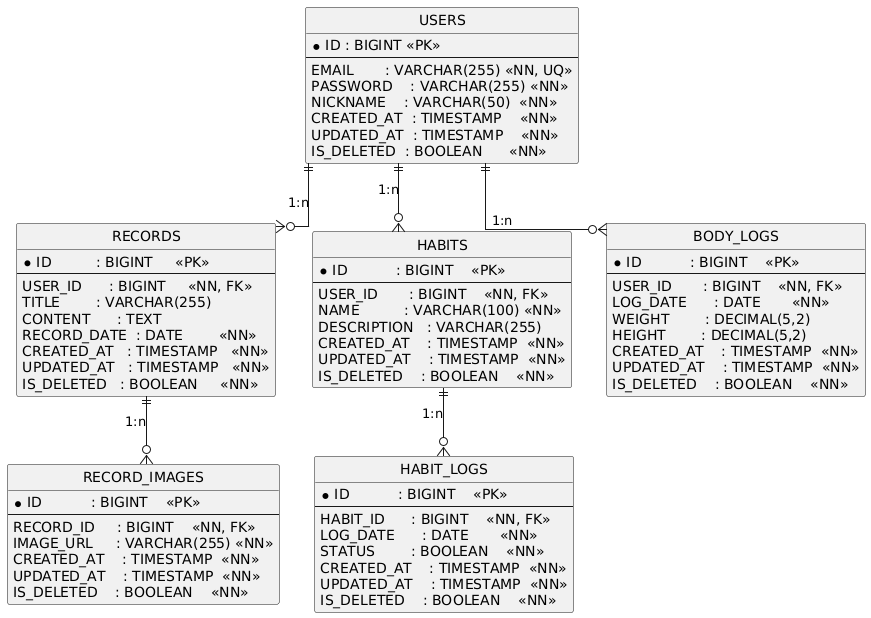

The diagram above was rendered by PlantUML. Its source (embedded in the PNG):
@startuml
hide circle
skinparam linetype ortho

entity "USERS" as U {
  * ID : BIGINT <<PK>>
  --
  EMAIL       : VARCHAR(255) <<NN, UQ>>
  PASSWORD    : VARCHAR(255) <<NN>>
  NICKNAME    : VARCHAR(50)  <<NN>>
  CREATED_AT  : TIMESTAMP    <<NN>>
  UPDATED_AT  : TIMESTAMP    <<NN>>
  IS_DELETED  : BOOLEAN      <<NN>>
}

entity "RECORDS" as R {
  * ID          : BIGINT     <<PK>>
  --
  USER_ID      : BIGINT     <<NN, FK>>
  TITLE        : VARCHAR(255)
  CONTENT      : TEXT
  RECORD_DATE  : DATE        <<NN>>
  CREATED_AT   : TIMESTAMP   <<NN>>
  UPDATED_AT   : TIMESTAMP   <<NN>>
  IS_DELETED   : BOOLEAN     <<NN>>
}

entity "RECORD_IMAGES" as RI {
  * ID           : BIGINT    <<PK>>
  --
  RECORD_ID     : BIGINT    <<NN, FK>>
  IMAGE_URL     : VARCHAR(255) <<NN>>
  CREATED_AT    : TIMESTAMP  <<NN>>
  UPDATED_AT    : TIMESTAMP  <<NN>>
  IS_DELETED    : BOOLEAN    <<NN>>
}

entity "HABITS" as H {
  * ID           : BIGINT    <<PK>>
  --
  USER_ID       : BIGINT    <<NN, FK>>
  NAME          : VARCHAR(100) <<NN>>
  DESCRIPTION   : VARCHAR(255)
  CREATED_AT    : TIMESTAMP  <<NN>>
  UPDATED_AT    : TIMESTAMP  <<NN>>
  IS_DELETED    : BOOLEAN    <<NN>>
}

entity "HABIT_LOGS" as HL {
  * ID           : BIGINT    <<PK>>
  --
  HABIT_ID      : BIGINT    <<NN, FK>>
  LOG_DATE      : DATE       <<NN>>
  STATUS        : BOOLEAN    <<NN>>
  CREATED_AT    : TIMESTAMP  <<NN>>
  UPDATED_AT    : TIMESTAMP  <<NN>>
  IS_DELETED    : BOOLEAN    <<NN>>
}

entity "BODY_LOGS" as BL {
  * ID           : BIGINT    <<PK>>
  --
  USER_ID       : BIGINT    <<NN, FK>>
  LOG_DATE      : DATE       <<NN>>
  WEIGHT        : DECIMAL(5,2)
  HEIGHT        : DECIMAL(5,2)
  CREATED_AT    : TIMESTAMP  <<NN>>
  UPDATED_AT    : TIMESTAMP  <<NN>>
  IS_DELETED    : BOOLEAN    <<NN>>
}

' 관계 정의
U ||--o{ R : "1:n"
R ||--o{ RI : "1:n"
U ||--o{ H : "1:n"
H ||--o{ HL : "1:n"
U ||--o{ BL : "1:n"
@enduml